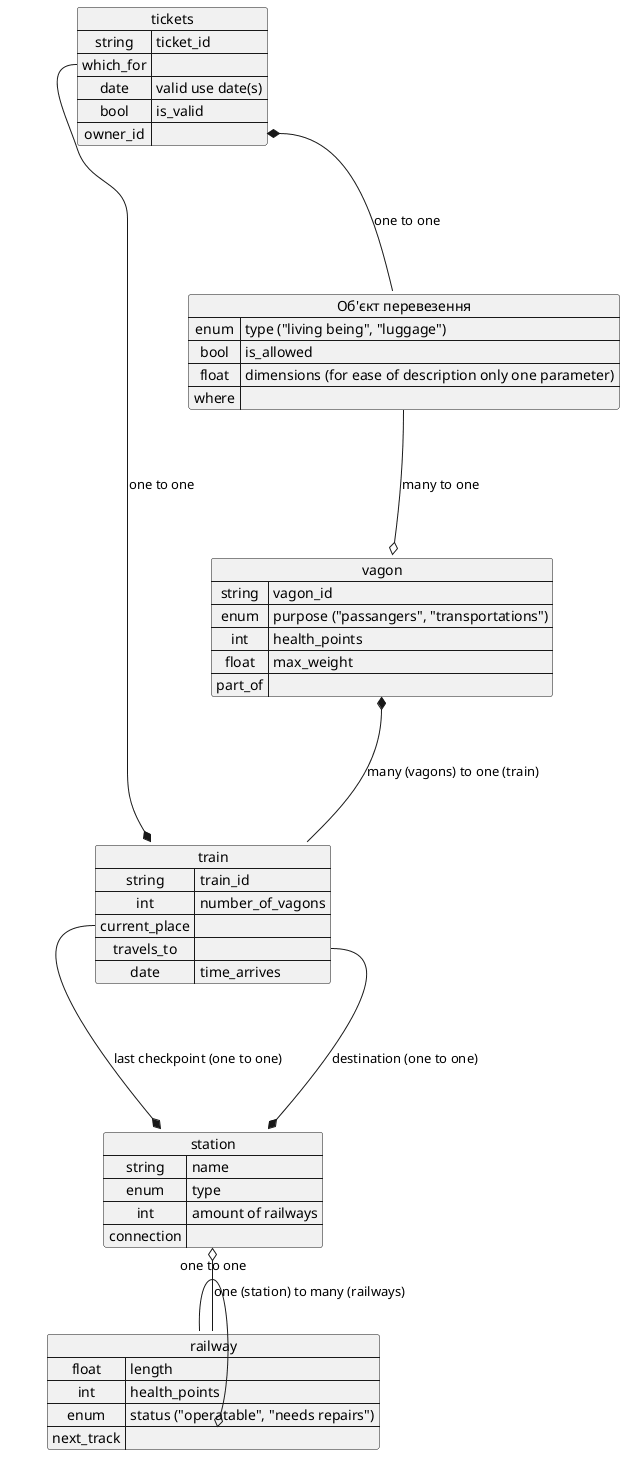

The diagram above was rendered by PlantUML. Its source (embedded in the PNG):
@startuml
map railway{
    float => track_width
    float => length
    int => health_points
    enum => status ("operatable", "needs repairs")
    next_track =>
}
map station{
    string => name
    enum => type
    int => amount of railways
    connection =>
}
map train {
    string => train_id
    int => number_of_vagons
    current_place =>
    travels_to =>
    date => time_departs
    date => time_arrives
}
map "Об'єкт перевезення" as object_of_transport{
    enum => type ("living being", "luggage")
    bool => is_allowed
    float => weight
    float => dimensions (for ease of description only one parameter)
    where =>
}
map vagon{
    string => vagon_id
    enum => purpose ("passangers", "transportations")
    int => health_points
    float => track_width
    float => max_weight
    part_of =>
}

map tickets {
    string => ticket_id
    which_for =>
    date => valid use date(s)
    bool => is_valid
    owner_id =>
}

railway::next_track o-- railway : one to one
station::connection o-- railway : one (station) to many (railways)
train::current_place ---* station : last checkpoint (one to one)
train::travels_to ---* station : destination (one to one)
vagon::part_of *--- train : many (vagons) to one (train)
object_of_transport::where ---o vagon : many to one
tickets::which_for --* train : one to one
tickets::owner_id *--- object_of_transport : one to one

@enduml